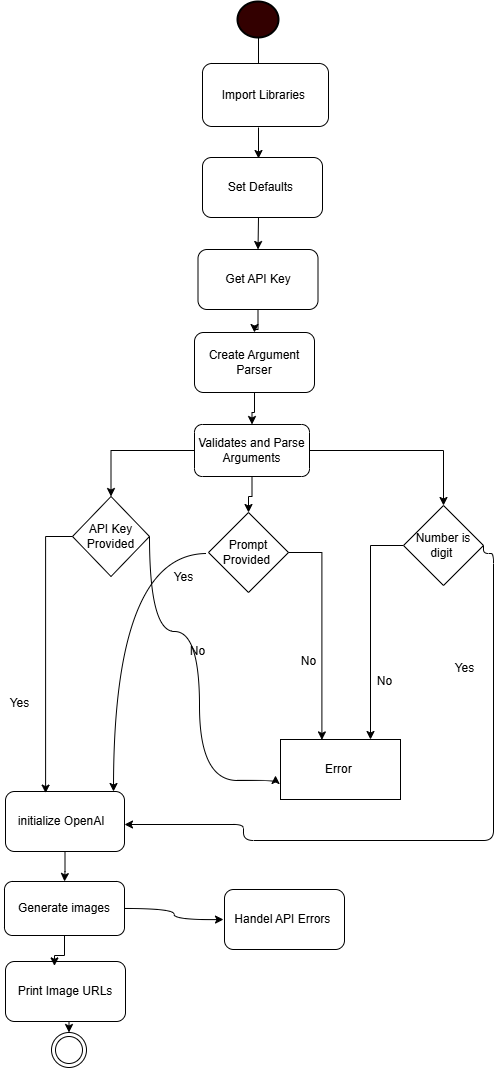

The diagram above was exported from draw.io. Its source (the exported page's mxGraphModel, read from the mxfile embedded in the PNG):
<mxGraphModel dx="1282" dy="588" grid="0" gridSize="10" guides="1" tooltips="1" connect="1" arrows="1" fold="1" page="1" pageScale="1" pageWidth="850" pageHeight="1100" math="0" shadow="0">
  <root>
    <mxCell id="0" />
    <mxCell id="1" parent="0" />
    <mxCell id="OVr4J4dKJaBaaaiqRgd0-2" value="" style="strokeWidth=2;html=1;shape=mxgraph.flowchart.start_2;whiteSpace=wrap;fillColor=light-dark(#330000,var(--ge-dark-color, #121212));" vertex="1" parent="1">
      <mxGeometry x="374" y="30" width="41" height="36" as="geometry" />
    </mxCell>
    <mxCell id="OVr4J4dKJaBaaaiqRgd0-4" value="" style="endArrow=none;html=1;rounded=0;" edge="1" parent="1">
      <mxGeometry width="50" height="50" relative="1" as="geometry">
        <mxPoint x="395" y="93" as="sourcePoint" />
        <mxPoint x="395" y="66" as="targetPoint" />
      </mxGeometry>
    </mxCell>
    <mxCell id="OVr4J4dKJaBaaaiqRgd0-5" value="Import Libraries&amp;nbsp;" style="rounded=1;whiteSpace=wrap;html=1;rotation=0;" vertex="1" parent="1">
      <mxGeometry x="339" y="92" width="126" height="63" as="geometry" />
    </mxCell>
    <mxCell id="OVr4J4dKJaBaaaiqRgd0-7" value="Set Defaults&amp;nbsp;" style="rounded=1;whiteSpace=wrap;html=1;" vertex="1" parent="1">
      <mxGeometry x="339" y="186" width="120" height="60" as="geometry" />
    </mxCell>
    <mxCell id="OVr4J4dKJaBaaaiqRgd0-62" style="edgeStyle=orthogonalEdgeStyle;rounded=0;orthogonalLoop=1;jettySize=auto;html=1;entryX=0.5;entryY=0;entryDx=0;entryDy=0;" edge="1" parent="1" source="OVr4J4dKJaBaaaiqRgd0-8" target="OVr4J4dKJaBaaaiqRgd0-9">
      <mxGeometry relative="1" as="geometry" />
    </mxCell>
    <mxCell id="OVr4J4dKJaBaaaiqRgd0-8" value="Get API Key" style="rounded=1;whiteSpace=wrap;html=1;" vertex="1" parent="1">
      <mxGeometry x="334.5" y="278" width="120" height="60" as="geometry" />
    </mxCell>
    <mxCell id="OVr4J4dKJaBaaaiqRgd0-63" style="edgeStyle=orthogonalEdgeStyle;rounded=0;orthogonalLoop=1;jettySize=auto;html=1;entryX=0.5;entryY=0;entryDx=0;entryDy=0;" edge="1" parent="1" source="OVr4J4dKJaBaaaiqRgd0-9" target="OVr4J4dKJaBaaaiqRgd0-10">
      <mxGeometry relative="1" as="geometry" />
    </mxCell>
    <mxCell id="OVr4J4dKJaBaaaiqRgd0-9" value="Create Argument Parser" style="rounded=1;whiteSpace=wrap;html=1;" vertex="1" parent="1">
      <mxGeometry x="331" y="361" width="120" height="60" as="geometry" />
    </mxCell>
    <mxCell id="OVr4J4dKJaBaaaiqRgd0-33" style="edgeStyle=orthogonalEdgeStyle;rounded=0;orthogonalLoop=1;jettySize=auto;html=1;entryX=0.5;entryY=0;entryDx=0;entryDy=0;" edge="1" parent="1" source="OVr4J4dKJaBaaaiqRgd0-10" target="OVr4J4dKJaBaaaiqRgd0-11">
      <mxGeometry relative="1" as="geometry" />
    </mxCell>
    <mxCell id="OVr4J4dKJaBaaaiqRgd0-34" style="edgeStyle=orthogonalEdgeStyle;rounded=0;orthogonalLoop=1;jettySize=auto;html=1;entryX=0.5;entryY=0;entryDx=0;entryDy=0;" edge="1" parent="1" source="OVr4J4dKJaBaaaiqRgd0-10" target="OVr4J4dKJaBaaaiqRgd0-12">
      <mxGeometry relative="1" as="geometry" />
    </mxCell>
    <mxCell id="OVr4J4dKJaBaaaiqRgd0-35" style="edgeStyle=orthogonalEdgeStyle;rounded=0;orthogonalLoop=1;jettySize=auto;html=1;entryX=0.5;entryY=0;entryDx=0;entryDy=0;" edge="1" parent="1" source="OVr4J4dKJaBaaaiqRgd0-10" target="OVr4J4dKJaBaaaiqRgd0-13">
      <mxGeometry relative="1" as="geometry" />
    </mxCell>
    <mxCell id="OVr4J4dKJaBaaaiqRgd0-10" value="Validates and Parse Arguments" style="rounded=1;whiteSpace=wrap;html=1;" vertex="1" parent="1">
      <mxGeometry x="331" y="453" width="115" height="52" as="geometry" />
    </mxCell>
    <mxCell id="OVr4J4dKJaBaaaiqRgd0-55" style="edgeStyle=orthogonalEdgeStyle;rounded=0;orthogonalLoop=1;jettySize=auto;html=1;curved=1;exitX=1;exitY=0.5;exitDx=0;exitDy=0;" edge="1" parent="1" source="OVr4J4dKJaBaaaiqRgd0-11">
      <mxGeometry relative="1" as="geometry">
        <mxPoint x="412" y="804" as="targetPoint" />
        <Array as="points">
          <mxPoint x="286" y="660" />
          <mxPoint x="336" y="660" />
          <mxPoint x="336" y="809" />
        </Array>
      </mxGeometry>
    </mxCell>
    <mxCell id="OVr4J4dKJaBaaaiqRgd0-11" value="API Key Provided" style="rhombus;whiteSpace=wrap;html=1;" vertex="1" parent="1">
      <mxGeometry x="209" y="525" width="77" height="80" as="geometry" />
    </mxCell>
    <mxCell id="OVr4J4dKJaBaaaiqRgd0-54" style="edgeStyle=orthogonalEdgeStyle;rounded=0;orthogonalLoop=1;jettySize=auto;html=1;curved=1;" edge="1" parent="1">
      <mxGeometry relative="1" as="geometry">
        <mxPoint x="250" y="820" as="targetPoint" />
        <mxPoint x="343" y="582" as="sourcePoint" />
      </mxGeometry>
    </mxCell>
    <mxCell id="OVr4J4dKJaBaaaiqRgd0-12" value="Prompt Provided&amp;nbsp;" style="rhombus;whiteSpace=wrap;html=1;" vertex="1" parent="1">
      <mxGeometry x="345" y="541" width="80" height="80" as="geometry" />
    </mxCell>
    <mxCell id="OVr4J4dKJaBaaaiqRgd0-42" style="edgeStyle=orthogonalEdgeStyle;rounded=0;orthogonalLoop=1;jettySize=auto;html=1;entryX=0.75;entryY=0;entryDx=0;entryDy=0;" edge="1" parent="1" source="OVr4J4dKJaBaaaiqRgd0-13" target="OVr4J4dKJaBaaaiqRgd0-14">
      <mxGeometry relative="1" as="geometry" />
    </mxCell>
    <mxCell id="OVr4J4dKJaBaaaiqRgd0-53" style="edgeStyle=orthogonalEdgeStyle;rounded=1;orthogonalLoop=1;jettySize=auto;html=1;curved=0;exitX=1;exitY=0.5;exitDx=0;exitDy=0;" edge="1" parent="1" source="OVr4J4dKJaBaaaiqRgd0-13" target="OVr4J4dKJaBaaaiqRgd0-15">
      <mxGeometry relative="1" as="geometry">
        <mxPoint x="264" y="853" as="targetPoint" />
        <mxPoint x="646" y="582" as="sourcePoint" />
        <Array as="points">
          <mxPoint x="620" y="582" />
          <mxPoint x="630" y="582" />
          <mxPoint x="630" y="869" />
          <mxPoint x="380" y="869" />
          <mxPoint x="380" y="853" />
        </Array>
      </mxGeometry>
    </mxCell>
    <mxCell id="OVr4J4dKJaBaaaiqRgd0-13" value="Number is digit&amp;nbsp;" style="rhombus;whiteSpace=wrap;html=1;" vertex="1" parent="1">
      <mxGeometry x="540" y="534" width="80" height="80" as="geometry" />
    </mxCell>
    <mxCell id="OVr4J4dKJaBaaaiqRgd0-14" value="Error&amp;nbsp;" style="rounded=0;whiteSpace=wrap;html=1;" vertex="1" parent="1">
      <mxGeometry x="417" y="768" width="120" height="60" as="geometry" />
    </mxCell>
    <mxCell id="OVr4J4dKJaBaaaiqRgd0-65" style="edgeStyle=orthogonalEdgeStyle;rounded=0;orthogonalLoop=1;jettySize=auto;html=1;entryX=0.5;entryY=0;entryDx=0;entryDy=0;" edge="1" parent="1" source="OVr4J4dKJaBaaaiqRgd0-15" target="OVr4J4dKJaBaaaiqRgd0-16">
      <mxGeometry relative="1" as="geometry" />
    </mxCell>
    <mxCell id="OVr4J4dKJaBaaaiqRgd0-15" value="initialize OpenAI&amp;nbsp;&amp;nbsp;" style="rounded=1;whiteSpace=wrap;html=1;" vertex="1" parent="1">
      <mxGeometry x="142" y="820" width="119" height="60" as="geometry" />
    </mxCell>
    <mxCell id="OVr4J4dKJaBaaaiqRgd0-68" style="edgeStyle=orthogonalEdgeStyle;rounded=0;orthogonalLoop=1;jettySize=auto;html=1;curved=1;" edge="1" parent="1" source="OVr4J4dKJaBaaaiqRgd0-16">
      <mxGeometry relative="1" as="geometry">
        <mxPoint x="360" y="948" as="targetPoint" />
      </mxGeometry>
    </mxCell>
    <mxCell id="OVr4J4dKJaBaaaiqRgd0-16" value="Generate images" style="rounded=1;whiteSpace=wrap;html=1;" vertex="1" parent="1">
      <mxGeometry x="141" y="910" width="120" height="54" as="geometry" />
    </mxCell>
    <mxCell id="OVr4J4dKJaBaaaiqRgd0-17" value="Handel API Errors&amp;nbsp;" style="rounded=1;whiteSpace=wrap;html=1;" vertex="1" parent="1">
      <mxGeometry x="361" y="918" width="120" height="60" as="geometry" />
    </mxCell>
    <mxCell id="OVr4J4dKJaBaaaiqRgd0-73" style="edgeStyle=orthogonalEdgeStyle;rounded=0;orthogonalLoop=1;jettySize=auto;html=1;exitX=0.5;exitY=1;exitDx=0;exitDy=0;entryX=0.5;entryY=0;entryDx=0;entryDy=0;" edge="1" parent="1" source="OVr4J4dKJaBaaaiqRgd0-18" target="OVr4J4dKJaBaaaiqRgd0-70">
      <mxGeometry relative="1" as="geometry" />
    </mxCell>
    <mxCell id="OVr4J4dKJaBaaaiqRgd0-18" value="Print Image URLs" style="rounded=1;whiteSpace=wrap;html=1;" vertex="1" parent="1">
      <mxGeometry x="142" y="990" width="120" height="60" as="geometry" />
    </mxCell>
    <mxCell id="OVr4J4dKJaBaaaiqRgd0-25" value="" style="endArrow=classic;html=1;rounded=0;" edge="1" parent="1">
      <mxGeometry width="50" height="50" relative="1" as="geometry">
        <mxPoint x="395" y="156" as="sourcePoint" />
        <mxPoint x="395" y="187" as="targetPoint" />
      </mxGeometry>
    </mxCell>
    <mxCell id="OVr4J4dKJaBaaaiqRgd0-27" value="" style="endArrow=classic;html=1;rounded=0;entryX=0.5;entryY=0;entryDx=0;entryDy=0;" edge="1" parent="1" target="OVr4J4dKJaBaaaiqRgd0-8">
      <mxGeometry width="50" height="50" relative="1" as="geometry">
        <mxPoint x="395" y="246" as="sourcePoint" />
        <mxPoint x="401" y="276" as="targetPoint" />
      </mxGeometry>
    </mxCell>
    <mxCell id="OVr4J4dKJaBaaaiqRgd0-37" value="No" style="text;html=1;align=center;verticalAlign=middle;resizable=0;points=[];autosize=1;strokeColor=none;fillColor=none;" vertex="1" parent="1">
      <mxGeometry x="504" y="697" width="33" height="26" as="geometry" />
    </mxCell>
    <mxCell id="OVr4J4dKJaBaaaiqRgd0-45" style="edgeStyle=orthogonalEdgeStyle;rounded=0;orthogonalLoop=1;jettySize=auto;html=1;exitX=0;exitY=0.5;exitDx=0;exitDy=0;entryX=0.337;entryY=0.027;entryDx=0;entryDy=0;entryPerimeter=0;" edge="1" parent="1" source="OVr4J4dKJaBaaaiqRgd0-11" target="OVr4J4dKJaBaaaiqRgd0-15">
      <mxGeometry relative="1" as="geometry" />
    </mxCell>
    <mxCell id="OVr4J4dKJaBaaaiqRgd0-50" style="edgeStyle=orthogonalEdgeStyle;rounded=0;orthogonalLoop=1;jettySize=auto;html=1;exitX=1;exitY=0.5;exitDx=0;exitDy=0;entryX=0.345;entryY=0.007;entryDx=0;entryDy=0;entryPerimeter=0;" edge="1" parent="1" source="OVr4J4dKJaBaaaiqRgd0-12" target="OVr4J4dKJaBaaaiqRgd0-14">
      <mxGeometry relative="1" as="geometry" />
    </mxCell>
    <mxCell id="OVr4J4dKJaBaaaiqRgd0-56" value="Yes" style="text;html=1;align=center;verticalAlign=middle;resizable=0;points=[];autosize=1;strokeColor=none;fillColor=none;" vertex="1" parent="1">
      <mxGeometry x="582" y="684" width="38" height="26" as="geometry" />
    </mxCell>
    <mxCell id="OVr4J4dKJaBaaaiqRgd0-58" value="No" style="text;html=1;align=center;verticalAlign=middle;resizable=0;points=[];autosize=1;strokeColor=none;fillColor=none;" vertex="1" parent="1">
      <mxGeometry x="428" y="677" width="33" height="26" as="geometry" />
    </mxCell>
    <mxCell id="OVr4J4dKJaBaaaiqRgd0-59" value="Yes" style="text;html=1;align=center;verticalAlign=middle;resizable=0;points=[];autosize=1;strokeColor=none;fillColor=none;" vertex="1" parent="1">
      <mxGeometry x="137" y="719" width="38" height="26" as="geometry" />
    </mxCell>
    <mxCell id="OVr4J4dKJaBaaaiqRgd0-60" value="No" style="text;html=1;align=center;verticalAlign=middle;resizable=0;points=[];autosize=1;strokeColor=none;fillColor=none;" vertex="1" parent="1">
      <mxGeometry x="317" y="667" width="33" height="26" as="geometry" />
    </mxCell>
    <mxCell id="OVr4J4dKJaBaaaiqRgd0-61" value="Yes" style="text;html=1;align=center;verticalAlign=middle;resizable=0;points=[];autosize=1;strokeColor=none;fillColor=none;" vertex="1" parent="1">
      <mxGeometry x="301" y="593" width="38" height="26" as="geometry" />
    </mxCell>
    <mxCell id="OVr4J4dKJaBaaaiqRgd0-66" style="edgeStyle=orthogonalEdgeStyle;rounded=0;orthogonalLoop=1;jettySize=auto;html=1;entryX=0.408;entryY=0.073;entryDx=0;entryDy=0;entryPerimeter=0;" edge="1" parent="1" source="OVr4J4dKJaBaaaiqRgd0-16" target="OVr4J4dKJaBaaaiqRgd0-18">
      <mxGeometry relative="1" as="geometry" />
    </mxCell>
    <mxCell id="OVr4J4dKJaBaaaiqRgd0-70" value="" style="ellipse;shape=doubleEllipse;html=1;dashed=0;whiteSpace=wrap;aspect=fixed;" vertex="1" parent="1">
      <mxGeometry x="188" y="1061" width="35" height="35" as="geometry" />
    </mxCell>
  </root>
</mxGraphModel>